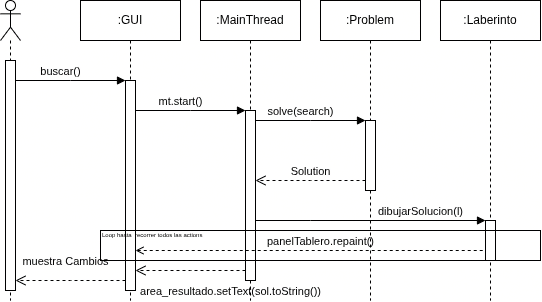

The diagram above was exported from draw.io. Its source (the exported page's mxGraphModel, read from the mxfile embedded in the PNG):
<mxGraphModel dx="808" dy="1570" grid="1" gridSize="10" guides="1" tooltips="1" connect="1" arrows="1" fold="1" page="1" pageScale="1" pageWidth="850" pageHeight="1100" math="0" shadow="0">
  <root>
    <mxCell id="0" />
    <mxCell id="1" parent="0" />
    <mxCell id="aktX5SSU_XOROjbfBHrX-2" parent="1" style="shape=umlLifeline;perimeter=lifelinePerimeter;whiteSpace=wrap;html=1;container=1;dropTarget=0;collapsible=0;recursiveResize=0;outlineConnect=0;portConstraint=eastwest;newEdgeStyle={&quot;edgeStyle&quot;:&quot;sequenceEdgeStyle&quot;,&quot;libavoidRouting&quot;:0,&quot;curved&quot;:0,&quot;rounded&quot;:0};participant=umlActor;" value="" vertex="1">
      <mxGeometry height="300" width="20" x="30" y="-20" as="geometry" />
    </mxCell>
    <mxCell id="aktX5SSU_XOROjbfBHrX-9" parent="aktX5SSU_XOROjbfBHrX-2" style="html=1;points=[[0,0,0,0,5],[0,1,0,0,-5],[1,0,0,0,5],[1,1,0,0,-5]];perimeter=orthogonalPerimeter;outlineConnect=0;targetShapes=umlLifeline;portConstraint=eastwest;newEdgeStyle={&quot;edgeStyle&quot;:&quot;sequenceEdgeStyle&quot;,&quot;libavoidRouting&quot;:0,&quot;curved&quot;:0,&quot;rounded&quot;:0};" value="" vertex="1">
      <mxGeometry height="230" width="10" x="5" y="60" as="geometry" />
    </mxCell>
    <mxCell id="aktX5SSU_XOROjbfBHrX-3" parent="1" style="shape=umlLifeline;perimeter=lifelinePerimeter;whiteSpace=wrap;html=1;container=1;dropTarget=0;collapsible=0;recursiveResize=0;outlineConnect=0;portConstraint=eastwest;newEdgeStyle={&quot;edgeStyle&quot;:&quot;sequenceEdgeStyle&quot;,&quot;libavoidRouting&quot;:0,&quot;curved&quot;:0,&quot;rounded&quot;:0};" value=":GUI" vertex="1">
      <mxGeometry height="300" width="100" x="110" y="-20" as="geometry" />
    </mxCell>
    <mxCell id="aktX5SSU_XOROjbfBHrX-11" parent="aktX5SSU_XOROjbfBHrX-3" style="html=1;points=[[0,0,0,0,5],[0,1,0,0,-5],[1,0,0,0,5],[1,1,0,0,-5]];perimeter=orthogonalPerimeter;outlineConnect=0;targetShapes=umlLifeline;portConstraint=eastwest;newEdgeStyle={&quot;edgeStyle&quot;:&quot;sequenceEdgeStyle&quot;,&quot;libavoidRouting&quot;:0,&quot;curved&quot;:0,&quot;rounded&quot;:0};" value="" vertex="1">
      <mxGeometry height="210" width="10" x="45" y="80" as="geometry" />
    </mxCell>
    <mxCell id="aktX5SSU_XOROjbfBHrX-5" parent="1" style="shape=umlLifeline;perimeter=lifelinePerimeter;whiteSpace=wrap;html=1;container=1;dropTarget=0;collapsible=0;recursiveResize=0;outlineConnect=0;portConstraint=eastwest;newEdgeStyle={&quot;edgeStyle&quot;:&quot;sequenceEdgeStyle&quot;,&quot;libavoidRouting&quot;:0,&quot;curved&quot;:0,&quot;rounded&quot;:0};" value=":MainThread" vertex="1">
      <mxGeometry height="300" width="100" x="230" y="-20" as="geometry" />
    </mxCell>
    <mxCell id="aktX5SSU_XOROjbfBHrX-13" parent="aktX5SSU_XOROjbfBHrX-5" style="html=1;points=[[0,0,0,0,5],[0,1,0,0,-5],[1,0,0,0,5],[1,1,0,0,-5]];perimeter=orthogonalPerimeter;outlineConnect=0;targetShapes=umlLifeline;portConstraint=eastwest;newEdgeStyle={&quot;edgeStyle&quot;:&quot;sequenceEdgeStyle&quot;,&quot;libavoidRouting&quot;:0,&quot;curved&quot;:0,&quot;rounded&quot;:0};" value="" vertex="1">
      <mxGeometry height="170" width="10" x="45" y="110" as="geometry" />
    </mxCell>
    <mxCell id="aktX5SSU_XOROjbfBHrX-6" parent="1" style="shape=umlLifeline;perimeter=lifelinePerimeter;whiteSpace=wrap;html=1;container=1;dropTarget=0;collapsible=0;recursiveResize=0;outlineConnect=0;portConstraint=eastwest;newEdgeStyle={&quot;edgeStyle&quot;:&quot;sequenceEdgeStyle&quot;,&quot;libavoidRouting&quot;:0,&quot;curved&quot;:0,&quot;rounded&quot;:0};" value=":Problem" vertex="1">
      <mxGeometry height="300" width="100" x="350" y="-20" as="geometry" />
    </mxCell>
    <mxCell id="aktX5SSU_XOROjbfBHrX-14" parent="aktX5SSU_XOROjbfBHrX-6" style="html=1;points=[[0,0,0,0,5],[0,1,0,0,-5],[1,0,0,0,5],[1,1,0,0,-5]];perimeter=orthogonalPerimeter;outlineConnect=0;targetShapes=umlLifeline;portConstraint=eastwest;newEdgeStyle={&quot;edgeStyle&quot;:&quot;sequenceEdgeStyle&quot;,&quot;libavoidRouting&quot;:0,&quot;curved&quot;:0,&quot;rounded&quot;:0};" value="" vertex="1">
      <mxGeometry height="70" width="10" x="45" y="120" as="geometry" />
    </mxCell>
    <mxCell id="aktX5SSU_XOROjbfBHrX-8" parent="1" style="shape=umlLifeline;perimeter=lifelinePerimeter;whiteSpace=wrap;html=1;container=1;dropTarget=0;collapsible=0;recursiveResize=0;outlineConnect=0;portConstraint=eastwest;newEdgeStyle={&quot;edgeStyle&quot;:&quot;sequenceEdgeStyle&quot;,&quot;libavoidRouting&quot;:0,&quot;curved&quot;:0,&quot;rounded&quot;:0};" value=":Laberinto" vertex="1">
      <mxGeometry height="300" width="100" x="470" y="-20" as="geometry" />
    </mxCell>
    <mxCell id="aktX5SSU_XOROjbfBHrX-16" parent="aktX5SSU_XOROjbfBHrX-8" style="html=1;points=[[0,0,0,0,5],[0,1,0,0,-5],[1,0,0,0,5],[1,1,0,0,-5]];perimeter=orthogonalPerimeter;outlineConnect=0;targetShapes=umlLifeline;portConstraint=eastwest;newEdgeStyle={&quot;edgeStyle&quot;:&quot;sequenceEdgeStyle&quot;,&quot;libavoidRouting&quot;:0,&quot;curved&quot;:0,&quot;rounded&quot;:0};" value="" vertex="1">
      <mxGeometry height="40" width="10" x="45" y="220" as="geometry" />
    </mxCell>
    <mxCell id="aktX5SSU_XOROjbfBHrX-10" edge="1" parent="1" source="aktX5SSU_XOROjbfBHrX-9" style="html=1;verticalAlign=bottom;endArrow=block;edgeStyle=sequenceEdgeStyle;libavoidRouting=0;curved=0;rounded=0;defaultLabelBackgroundColor=page;labelPadding=0 4;" target="aktX5SSU_XOROjbfBHrX-11" value="buscar()">
      <mxGeometry relative="1" width="80" x="-0.1818" as="geometry">
        <Array as="points">
          <mxPoint x="87.5" y="60" />
        </Array>
        <mxPoint x="50" y="60" as="sourcePoint" />
        <mxPoint x="130" y="60" as="targetPoint" />
      </mxGeometry>
    </mxCell>
    <mxCell id="aktX5SSU_XOROjbfBHrX-12" edge="1" parent="1" style="html=1;verticalAlign=bottom;endArrow=block;edgeStyle=sequenceEdgeStyle;libavoidRouting=0;curved=0;rounded=0;defaultLabelBackgroundColor=page;labelPadding=0 4;" value="mt.start()">
      <mxGeometry relative="1" width="80" x="-0.1818" as="geometry">
        <Array as="points">
          <mxPoint x="220" y="90" />
        </Array>
        <mxPoint x="165" y="90" as="sourcePoint" />
        <mxPoint x="275" y="90" as="targetPoint" />
      </mxGeometry>
    </mxCell>
    <mxCell id="aktX5SSU_XOROjbfBHrX-15" edge="1" parent="1" style="html=1;verticalAlign=bottom;endArrow=block;edgeStyle=sequenceEdgeStyle;libavoidRouting=0;curved=0;rounded=0;defaultLabelBackgroundColor=page;labelPadding=0 4;" value="solve(search)">
      <mxGeometry relative="1" width="80" x="-0.1818" as="geometry">
        <Array as="points">
          <mxPoint x="340" y="100" />
        </Array>
        <mxPoint x="285" y="100" as="sourcePoint" />
        <mxPoint x="395" y="100" as="targetPoint" />
      </mxGeometry>
    </mxCell>
    <mxCell id="aktX5SSU_XOROjbfBHrX-17" edge="1" parent="1" source="aktX5SSU_XOROjbfBHrX-14" style="html=1;verticalAlign=bottom;endArrow=open;dashed=1;endSize=8;edgeStyle=sequenceEdgeStyle;libavoidRouting=0;curved=0;rounded=0;defaultLabelBackgroundColor=page;labelPadding=0 4;" target="aktX5SSU_XOROjbfBHrX-13" value="Solution">
      <mxGeometry relative="1" as="geometry">
        <mxPoint as="offset" />
        <Array as="points">
          <mxPoint x="352.5" y="160" />
        </Array>
        <mxPoint x="390" y="160" as="sourcePoint" />
        <mxPoint x="310" y="160" as="targetPoint" />
      </mxGeometry>
    </mxCell>
    <mxCell id="aktX5SSU_XOROjbfBHrX-18" edge="1" parent="1" style="html=1;verticalAlign=bottom;endArrow=block;edgeStyle=sequenceEdgeStyle;libavoidRouting=0;curved=0;rounded=0;defaultLabelBackgroundColor=page;labelPadding=0 4;" target="aktX5SSU_XOROjbfBHrX-16" value="dibujarSolucion(l)">
      <mxGeometry relative="1" width="80" x="0.4348" as="geometry">
        <mxPoint as="offset" />
        <Array as="points">
          <mxPoint x="340" y="200" />
        </Array>
        <mxPoint x="285" y="200" as="sourcePoint" />
        <mxPoint x="395" y="200" as="targetPoint" />
      </mxGeometry>
    </mxCell>
    <mxCell id="aktX5SSU_XOROjbfBHrX-19" edge="1" parent="1" source="aktX5SSU_XOROjbfBHrX-11" style="html=1;verticalAlign=bottom;endArrow=none;edgeStyle=sequenceEdgeStyle;libavoidRouting=0;curved=0;rounded=0;defaultLabelBackgroundColor=page;labelPadding=0 4;endFill=0;startArrow=open;startFill=0;dashed=1;" value="panelTablero.repaint()">
      <mxGeometry relative="1" width="80" x="0.0571" as="geometry">
        <mxPoint as="offset" />
        <Array as="points">
          <mxPoint x="460" y="230" />
        </Array>
        <mxPoint x="405" y="230" as="sourcePoint" />
        <mxPoint x="515" y="230" as="targetPoint" />
      </mxGeometry>
    </mxCell>
    <mxCell id="aktX5SSU_XOROjbfBHrX-20" edge="1" parent="1" style="html=1;verticalAlign=bottom;endArrow=open;dashed=1;endSize=8;edgeStyle=sequenceEdgeStyle;libavoidRouting=0;curved=0;rounded=0;defaultLabelBackgroundColor=page;labelPadding=0 4;" value="area_resultado.setText(sol.toString())">
      <mxGeometry relative="1" x="-0.7273" y="30" as="geometry">
        <mxPoint as="offset" />
        <Array as="points">
          <mxPoint x="220" y="250" />
        </Array>
        <mxPoint x="275" y="250" as="sourcePoint" />
        <mxPoint x="165" y="250" as="targetPoint" />
      </mxGeometry>
    </mxCell>
    <mxCell id="aktX5SSU_XOROjbfBHrX-24" edge="1" parent="1" style="html=1;verticalAlign=bottom;endArrow=open;dashed=1;endSize=8;edgeStyle=sequenceEdgeStyle;libavoidRouting=0;curved=0;rounded=0;defaultLabelBackgroundColor=page;labelPadding=0 4;" value="muestra Cambios">
      <mxGeometry relative="1" x="0.0909" y="-10" as="geometry">
        <mxPoint as="offset" />
        <Array as="points">
          <mxPoint x="100" y="260" />
        </Array>
        <mxPoint x="155" y="260" as="sourcePoint" />
        <mxPoint x="45" y="260" as="targetPoint" />
      </mxGeometry>
    </mxCell>
    <mxCell id="VDuPefaJqCGiuyviGj9m-1" parent="1" style="rounded=0;whiteSpace=wrap;html=1;fillColor=none;" value="" vertex="1">
      <mxGeometry height="30" width="440" x="130" y="210" as="geometry" />
    </mxCell>
    <mxCell id="VDuPefaJqCGiuyviGj9m-2" parent="1" style="text;html=1;whiteSpace=wrap;strokeColor=none;fillColor=none;align=left;verticalAlign=middle;rounded=0;fontSize=6;" value="Loop hasta&amp;nbsp; recorrer todos las actions" vertex="1">
      <mxGeometry height="30" width="110" x="130" y="200" as="geometry" />
    </mxCell>
  </root>
</mxGraphModel>